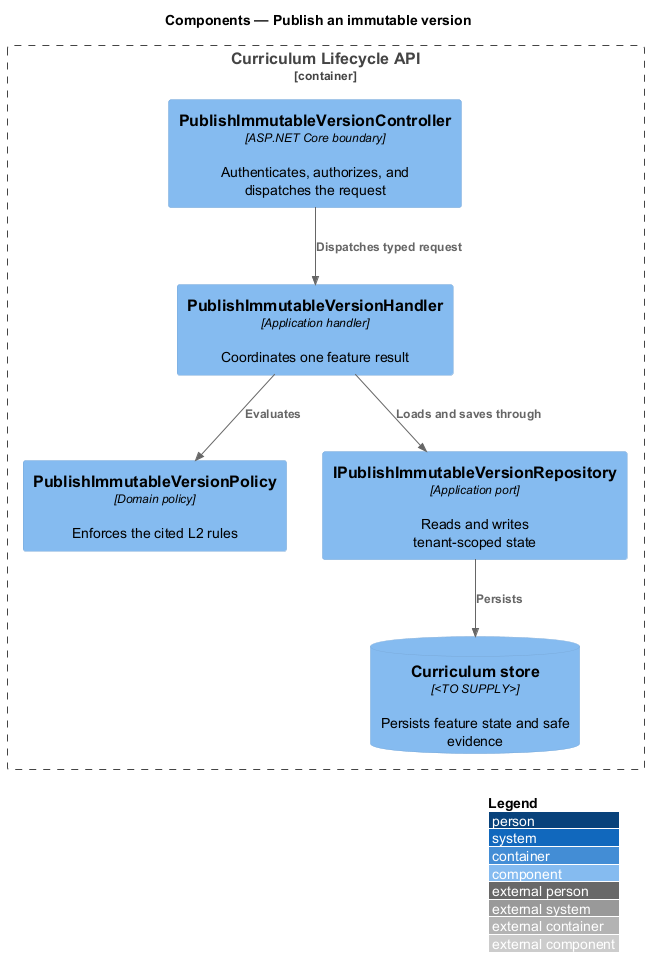

The diagram above was rendered by PlantUML. Its source (embedded in the PNG):
@startuml
!include <C4/C4_Component>
LAYOUT_WITH_LEGEND()
title Components — Publish an immutable version

Container_Boundary(api, "Curriculum Lifecycle API") {
  Component(controller, "PublishImmutableVersionController", "ASP.NET Core boundary", "Authenticates, authorizes, and dispatches the request")
  Component(handler, "PublishImmutableVersionHandler", "Application handler", "Coordinates one feature result")
  Component(policy, "PublishImmutableVersionPolicy", "Domain policy", "Enforces the cited L2 rules")
  Component(repository, "IPublishImmutableVersionRepository", "Application port", "Reads and writes tenant-scoped state")
  ComponentDb(store, "Curriculum store", "<TO SUPPLY>", "Persists feature state and safe evidence")
}

Rel(controller, handler, "Dispatches typed request")
Rel(handler, policy, "Evaluates")
Rel(handler, repository, "Loads and saves through")
Rel(repository, store, "Persists")
@enduml